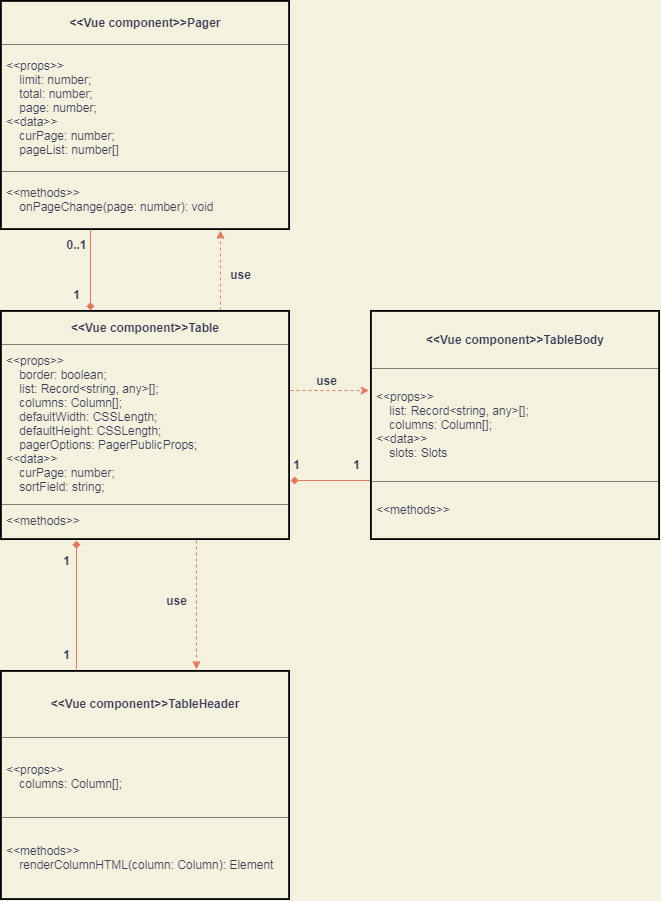

The diagram above was exported from draw.io. Its source (the exported page's mxGraphModel, read from the mxfile embedded in the PNG):
<mxGraphModel dx="534" dy="1287" grid="1" gridSize="10" guides="1" tooltips="1" connect="1" arrows="1" fold="1" page="1" pageScale="1" pageWidth="827" pageHeight="1169" background="#F4F1DE" math="0" shadow="0">
  <root>
    <mxCell id="0" />
    <mxCell id="1" parent="0" />
    <mxCell id="11" value="" style="edgeStyle=orthogonalEdgeStyle;rounded=0;orthogonalLoop=1;jettySize=auto;html=1;strokeColor=#E07A5F;dashed=1;labelBackgroundColor=#F4F1DE;fontColor=#393C56;" edge="1" parent="1" source="7" target="10">
      <mxGeometry relative="1" as="geometry">
        <Array as="points">
          <mxPoint x="306" y="720" />
          <mxPoint x="306" y="720" />
        </Array>
      </mxGeometry>
    </mxCell>
    <mxCell id="20" value="" style="edgeStyle=orthogonalEdgeStyle;rounded=0;orthogonalLoop=1;jettySize=auto;html=1;dashed=1;fontSize=12;fontColor=#393C56;startArrow=none;startFill=0;endArrow=classic;endFill=1;strokeColor=#E07A5F;labelBackgroundColor=#F4F1DE;" edge="1" parent="1" source="22" target="19">
      <mxGeometry relative="1" as="geometry">
        <Array as="points">
          <mxPoint x="446" y="470" />
          <mxPoint x="446" y="470" />
        </Array>
      </mxGeometry>
    </mxCell>
    <mxCell id="24" style="edgeStyle=orthogonalEdgeStyle;rounded=0;orthogonalLoop=1;jettySize=auto;html=1;entryX=-0.005;entryY=0.348;entryDx=0;entryDy=0;fontSize=12;fontColor=#393C56;startArrow=none;startFill=0;endArrow=classic;endFill=1;strokeColor=#E07A5F;entryPerimeter=0;dashed=1;labelBackgroundColor=#F4F1DE;" edge="1" parent="1" source="7" target="19">
      <mxGeometry relative="1" as="geometry">
        <Array as="points">
          <mxPoint x="416" y="500" />
          <mxPoint x="416" y="500" />
        </Array>
      </mxGeometry>
    </mxCell>
    <mxCell id="28" value="" style="edgeStyle=orthogonalEdgeStyle;rounded=0;orthogonalLoop=1;jettySize=auto;html=1;dashed=1;fontSize=12;fontColor=#393C56;startArrow=none;startFill=0;endArrow=classic;endFill=1;strokeColor=#E07A5F;labelBackgroundColor=#F4F1DE;" edge="1" parent="1" source="7" target="27">
      <mxGeometry relative="1" as="geometry">
        <Array as="points">
          <mxPoint x="330" y="360" />
          <mxPoint x="330" y="360" />
        </Array>
      </mxGeometry>
    </mxCell>
    <mxCell id="7" value="&lt;table border=&quot;1&quot; width=&quot;100%&quot; cellpadding=&quot;4&quot; style=&quot;width: 100% ; height: 100% ; border-collapse: collapse&quot;&gt;&lt;tbody&gt;&lt;tr&gt;&lt;th align=&quot;center&quot;&gt;&lt;b&gt;&amp;lt;&amp;lt;Vue component&amp;gt;&amp;gt;Table&lt;/b&gt;&lt;/th&gt;&lt;/tr&gt;&lt;tr&gt;&lt;td&gt;&amp;lt;&amp;lt;props&amp;gt;&amp;gt;&lt;br&gt;&amp;nbsp; &amp;nbsp; border: boolean;&lt;br&gt;&amp;nbsp; &amp;nbsp; list: Record&amp;lt;string, any&amp;gt;[];&lt;br&gt;&amp;nbsp; &amp;nbsp; columns: Column[];&lt;br&gt;&amp;nbsp; &amp;nbsp; defaultWidth: CSSLength;&lt;br&gt;&amp;nbsp; &amp;nbsp; defaultHeight: CSSLength;&lt;br&gt;&amp;nbsp; &amp;nbsp; pagerOptions: PagerPublicProps;&lt;br&gt;&amp;lt;&amp;lt;data&amp;gt;&amp;gt;&lt;br&gt;&amp;nbsp; &amp;nbsp; curPage: number;&lt;br&gt;&amp;nbsp; &amp;nbsp; sortField: string;&lt;/td&gt;&lt;/tr&gt;&lt;tr&gt;&lt;td&gt;&amp;lt;&amp;lt;methods&amp;gt;&amp;gt;&lt;/td&gt;&lt;/tr&gt;&lt;/tbody&gt;&lt;/table&gt;" style="text;html=1;fillColor=none;overflow=fill;fontColor=#393C56;labelBorderColor=#000000;" vertex="1" parent="1">
      <mxGeometry x="110" y="420" width="290" height="230" as="geometry" />
    </mxCell>
    <mxCell id="15" style="edgeStyle=orthogonalEdgeStyle;rounded=0;orthogonalLoop=1;jettySize=auto;html=1;fontSize=12;strokeColor=#E07A5F;startArrow=none;startFill=0;endArrow=diamond;endFill=1;labelBackgroundColor=#F4F1DE;fontColor=#393C56;" edge="1" parent="1" source="10">
      <mxGeometry relative="1" as="geometry">
        <mxPoint x="186" y="650" as="targetPoint" />
        <Array as="points">
          <mxPoint x="186" y="650" />
        </Array>
      </mxGeometry>
    </mxCell>
    <mxCell id="10" value="&lt;table border=&quot;1&quot; width=&quot;100%&quot; cellpadding=&quot;4&quot; style=&quot;width: 100% ; height: 100% ; border-collapse: collapse&quot;&gt;&lt;tbody&gt;&lt;tr&gt;&lt;th align=&quot;center&quot;&gt;&lt;b&gt;&amp;lt;&amp;lt;Vue component&amp;gt;&amp;gt;TableHeader&lt;/b&gt;&lt;/th&gt;&lt;/tr&gt;&lt;tr&gt;&lt;td&gt;&amp;lt;&amp;lt;props&amp;gt;&amp;gt;&lt;br&gt;&amp;nbsp; &amp;nbsp; columns: Column[];&lt;/td&gt;&lt;/tr&gt;&lt;tr&gt;&lt;td&gt;&amp;lt;&amp;lt;methods&amp;gt;&amp;gt;&lt;br&gt;&amp;nbsp; &amp;nbsp; renderColumnHTML(column: Column): Element&lt;/td&gt;&lt;/tr&gt;&lt;/tbody&gt;&lt;/table&gt;" style="text;html=1;overflow=fill;perimeterSpacing=1;strokeWidth=0;fontColor=#393C56;labelBorderColor=#000000;" vertex="1" parent="1">
      <mxGeometry x="110" y="780" width="290" height="230" as="geometry" />
    </mxCell>
    <mxCell id="12" value="use" style="text;fillColor=none;html=1;fontSize=12;fontStyle=1;verticalAlign=middle;align=center;fontColor=#393C56;" vertex="1" parent="1">
      <mxGeometry x="236" y="690" width="100" height="40" as="geometry" />
    </mxCell>
    <mxCell id="17" value="1" style="text;strokeColor=none;fillColor=none;html=1;fontSize=12;fontStyle=1;verticalAlign=middle;align=center;fontColor=#393C56;" vertex="1" parent="1">
      <mxGeometry x="126" y="650" width="100" height="40" as="geometry" />
    </mxCell>
    <mxCell id="18" value="&lt;font style=&quot;font-size: 12px&quot;&gt;1&lt;/font&gt;" style="text;strokeColor=none;fillColor=none;html=1;fontSize=24;fontStyle=1;verticalAlign=middle;align=center;fontColor=#393C56;" vertex="1" parent="1">
      <mxGeometry x="126" y="740" width="100" height="40" as="geometry" />
    </mxCell>
    <mxCell id="21" style="edgeStyle=orthogonalEdgeStyle;rounded=0;orthogonalLoop=1;jettySize=auto;html=1;fontSize=12;fontColor=#393C56;startArrow=none;startFill=0;endArrow=diamond;endFill=1;strokeColor=#E07A5F;labelBackgroundColor=#F4F1DE;" edge="1" parent="1" source="19">
      <mxGeometry relative="1" as="geometry">
        <mxPoint x="400" y="590" as="targetPoint" />
        <Array as="points">
          <mxPoint x="400" y="590" />
        </Array>
      </mxGeometry>
    </mxCell>
    <mxCell id="19" value="&lt;table border=&quot;1&quot; width=&quot;100%&quot; cellpadding=&quot;4&quot; style=&quot;width: 100% ; height: 100% ; border-collapse: collapse&quot;&gt;&lt;tbody&gt;&lt;tr&gt;&lt;th align=&quot;center&quot;&gt;&lt;b&gt;&amp;lt;&amp;lt;Vue component&amp;gt;&amp;gt;TableBody&lt;/b&gt;&lt;/th&gt;&lt;/tr&gt;&lt;tr&gt;&lt;td&gt;&amp;lt;&amp;lt;props&amp;gt;&amp;gt;&lt;br&gt;&amp;nbsp; &amp;nbsp; list: Record&amp;lt;string, any&amp;gt;[];&lt;br&gt;&amp;nbsp; &amp;nbsp; columns: Column[];&lt;br&gt;&amp;lt;&amp;lt;data&amp;gt;&amp;gt;&lt;br&gt;&amp;nbsp; &amp;nbsp; slots: Slots&lt;/td&gt;&lt;/tr&gt;&lt;tr&gt;&lt;td&gt;&amp;lt;&amp;lt;methods&amp;gt;&amp;gt;&lt;/td&gt;&lt;/tr&gt;&lt;/tbody&gt;&lt;/table&gt;" style="text;html=1;fillColor=none;overflow=fill;fontColor=#393C56;labelBorderColor=#000000;fontSize=12;" vertex="1" parent="1">
      <mxGeometry x="480" y="420" width="290" height="230" as="geometry" />
    </mxCell>
    <mxCell id="22" value="use" style="text;strokeColor=none;fillColor=none;html=1;fontSize=12;fontStyle=1;verticalAlign=middle;align=center;fontColor=#393C56;" vertex="1" parent="1">
      <mxGeometry x="386" y="470" width="100" height="40" as="geometry" />
    </mxCell>
    <mxCell id="25" value="&lt;font style=&quot;font-size: 12px&quot;&gt;1&lt;/font&gt;" style="text;strokeColor=none;fillColor=none;html=1;fontSize=24;fontStyle=1;verticalAlign=middle;align=center;fontColor=#393C56;" vertex="1" parent="1">
      <mxGeometry x="356" y="550" width="100" height="40" as="geometry" />
    </mxCell>
    <mxCell id="26" value="&lt;font style=&quot;font-size: 12px&quot;&gt;1&lt;/font&gt;" style="text;strokeColor=none;fillColor=none;html=1;fontSize=24;fontStyle=1;verticalAlign=middle;align=center;fontColor=#393C56;" vertex="1" parent="1">
      <mxGeometry x="416" y="550" width="100" height="40" as="geometry" />
    </mxCell>
    <mxCell id="30" style="edgeStyle=orthogonalEdgeStyle;curved=0;rounded=1;sketch=0;orthogonalLoop=1;jettySize=auto;html=1;fontColor=#393C56;strokeColor=#E07A5F;fillColor=#F2CC8F;endArrow=diamond;endFill=1;" edge="1" parent="1" source="27">
      <mxGeometry relative="1" as="geometry">
        <mxPoint x="200" y="420" as="targetPoint" />
        <Array as="points">
          <mxPoint x="200" y="420" />
        </Array>
      </mxGeometry>
    </mxCell>
    <mxCell id="27" value="&lt;table border=&quot;1&quot; width=&quot;100%&quot; cellpadding=&quot;4&quot; style=&quot;width: 100% ; height: 100% ; border-collapse: collapse&quot;&gt;&lt;tbody&gt;&lt;tr&gt;&lt;th align=&quot;center&quot;&gt;&lt;b&gt;&amp;lt;&amp;lt;Vue component&amp;gt;&amp;gt;Pager&lt;/b&gt;&lt;/th&gt;&lt;/tr&gt;&lt;tr&gt;&lt;td&gt;&amp;lt;&amp;lt;props&amp;gt;&amp;gt;&lt;br&gt;&amp;nbsp; &amp;nbsp; limit: number;&lt;br&gt;&amp;nbsp; &amp;nbsp; total: number;&lt;br&gt;&amp;nbsp; &amp;nbsp; page: number;&lt;br&gt;&amp;lt;&amp;lt;data&amp;gt;&amp;gt;&lt;br&gt;&amp;nbsp; &amp;nbsp; curPage: number;&lt;br&gt;&amp;nbsp; &amp;nbsp; pageList: number[]&lt;/td&gt;&lt;/tr&gt;&lt;tr&gt;&lt;td&gt;&amp;lt;&amp;lt;methods&amp;gt;&amp;gt;&lt;br&gt;&amp;nbsp; &amp;nbsp; onPageChange(page: number): void&lt;/td&gt;&lt;/tr&gt;&lt;/tbody&gt;&lt;/table&gt;" style="text;html=1;fillColor=none;overflow=fill;fontColor=#393C56;labelBorderColor=#000000;fontSize=12;" vertex="1" parent="1">
      <mxGeometry x="110" y="110" width="290" height="230" as="geometry" />
    </mxCell>
    <mxCell id="29" value="&lt;font style=&quot;font-size: 12px&quot;&gt;use&lt;/font&gt;" style="text;strokeColor=none;fillColor=none;html=1;fontSize=24;fontStyle=1;verticalAlign=middle;align=center;rounded=0;sketch=0;fontColor=#393C56;" vertex="1" parent="1">
      <mxGeometry x="300" y="360" width="100" height="40" as="geometry" />
    </mxCell>
    <mxCell id="31" value="&lt;font style=&quot;font-size: 12px&quot;&gt;0..1&lt;/font&gt;" style="text;strokeColor=none;fillColor=none;html=1;fontSize=24;fontStyle=1;verticalAlign=middle;align=center;rounded=0;sketch=0;fontColor=#393C56;" vertex="1" parent="1">
      <mxGeometry x="136" y="330" width="100" height="40" as="geometry" />
    </mxCell>
    <mxCell id="32" value="&lt;font style=&quot;font-size: 12px&quot;&gt;1&lt;br&gt;&lt;/font&gt;" style="text;strokeColor=none;fillColor=none;html=1;fontSize=24;fontStyle=1;verticalAlign=middle;align=center;rounded=0;sketch=0;fontColor=#393C56;" vertex="1" parent="1">
      <mxGeometry x="136" y="380" width="100" height="40" as="geometry" />
    </mxCell>
  </root>
</mxGraphModel>